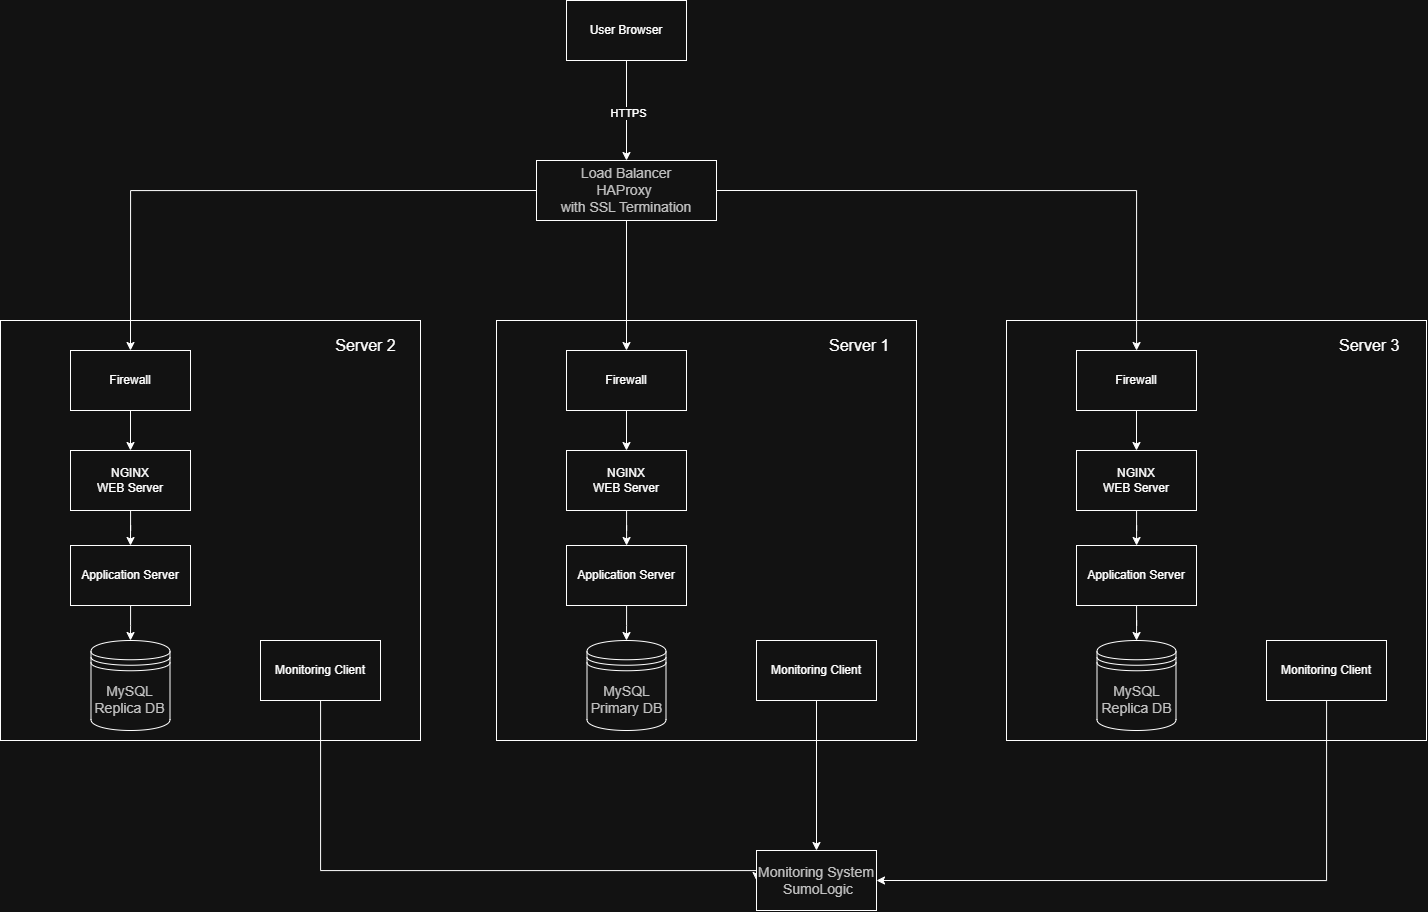

The diagram above was exported from draw.io. Its source (the exported page's mxGraphModel, read from the mxfile embedded in the PNG):
<mxGraphModel dx="1603" dy="865" grid="1" gridSize="10" guides="1" tooltips="1" connect="1" arrows="1" fold="1" page="1" pageScale="1" pageWidth="827" pageHeight="1169" math="0" shadow="0">
  <root>
    <mxCell id="0" />
    <mxCell id="1" parent="0" />
    <mxCell id="K9GgBBJkzygrOswmrISF-12" value="" style="whiteSpace=wrap;html=1;aspect=fixed;" vertex="1" parent="1">
      <mxGeometry x="1210" y="320" width="420" height="420" as="geometry" />
    </mxCell>
    <mxCell id="K9GgBBJkzygrOswmrISF-19" value="" style="whiteSpace=wrap;html=1;aspect=fixed;" vertex="1" parent="1">
      <mxGeometry x="204" y="320" width="420" height="420" as="geometry" />
    </mxCell>
    <mxCell id="K9GgBBJkzygrOswmrISF-7" value="" style="whiteSpace=wrap;html=1;aspect=fixed;" vertex="1" parent="1">
      <mxGeometry x="700" y="320" width="420" height="420" as="geometry" />
    </mxCell>
    <mxCell id="K9GgBBJkzygrOswmrISF-10" style="edgeStyle=orthogonalEdgeStyle;rounded=0;orthogonalLoop=1;jettySize=auto;html=1;exitX=0.5;exitY=1;exitDx=0;exitDy=0;" edge="1" parent="1" source="K9GgBBJkzygrOswmrISF-1" target="K9GgBBJkzygrOswmrISF-9">
      <mxGeometry relative="1" as="geometry" />
    </mxCell>
    <mxCell id="K9GgBBJkzygrOswmrISF-11" value="HTTPS" style="edgeLabel;html=1;align=center;verticalAlign=middle;resizable=0;points=[];" vertex="1" connectable="0" parent="K9GgBBJkzygrOswmrISF-10">
      <mxGeometry x="0.0333" y="1" relative="1" as="geometry">
        <mxPoint as="offset" />
      </mxGeometry>
    </mxCell>
    <mxCell id="K9GgBBJkzygrOswmrISF-1" value="User Browser" style="rounded=0;whiteSpace=wrap;html=1;" vertex="1" parent="1">
      <mxGeometry x="770" width="120" height="60" as="geometry" />
    </mxCell>
    <mxCell id="K9GgBBJkzygrOswmrISF-33" style="edgeStyle=orthogonalEdgeStyle;rounded=0;orthogonalLoop=1;jettySize=auto;html=1;" edge="1" parent="1" source="K9GgBBJkzygrOswmrISF-2" target="K9GgBBJkzygrOswmrISF-3">
      <mxGeometry relative="1" as="geometry" />
    </mxCell>
    <mxCell id="K9GgBBJkzygrOswmrISF-2" value="Firewall" style="whiteSpace=wrap;html=1;" vertex="1" parent="1">
      <mxGeometry x="770" y="350" width="120" height="60" as="geometry" />
    </mxCell>
    <mxCell id="K9GgBBJkzygrOswmrISF-34" style="edgeStyle=orthogonalEdgeStyle;rounded=0;orthogonalLoop=1;jettySize=auto;html=1;" edge="1" parent="1" source="K9GgBBJkzygrOswmrISF-3" target="K9GgBBJkzygrOswmrISF-4">
      <mxGeometry relative="1" as="geometry" />
    </mxCell>
    <mxCell id="K9GgBBJkzygrOswmrISF-3" value="NGINX&lt;div&gt;WEB Server&lt;/div&gt;" style="whiteSpace=wrap;html=1;" vertex="1" parent="1">
      <mxGeometry x="770" y="450" width="120" height="60" as="geometry" />
    </mxCell>
    <mxCell id="K9GgBBJkzygrOswmrISF-35" style="edgeStyle=orthogonalEdgeStyle;rounded=0;orthogonalLoop=1;jettySize=auto;html=1;" edge="1" parent="1" source="K9GgBBJkzygrOswmrISF-4">
      <mxGeometry relative="1" as="geometry">
        <mxPoint x="829.9999999999998" y="640" as="targetPoint" />
      </mxGeometry>
    </mxCell>
    <mxCell id="K9GgBBJkzygrOswmrISF-4" value="Application Server" style="whiteSpace=wrap;html=1;" vertex="1" parent="1">
      <mxGeometry x="770" y="545" width="120" height="60" as="geometry" />
    </mxCell>
    <mxCell id="K9GgBBJkzygrOswmrISF-38" style="edgeStyle=orthogonalEdgeStyle;rounded=0;orthogonalLoop=1;jettySize=auto;html=1;entryX=0.5;entryY=0;entryDx=0;entryDy=0;" edge="1" parent="1" source="K9GgBBJkzygrOswmrISF-5" target="K9GgBBJkzygrOswmrISF-36">
      <mxGeometry relative="1" as="geometry" />
    </mxCell>
    <mxCell id="K9GgBBJkzygrOswmrISF-5" value="Monitoring Client" style="whiteSpace=wrap;html=1;" vertex="1" parent="1">
      <mxGeometry x="960" y="640" width="120" height="60" as="geometry" />
    </mxCell>
    <mxCell id="K9GgBBJkzygrOswmrISF-8" value="&lt;font style=&quot;font-size: 16px;&quot;&gt;Server 1&amp;nbsp;&lt;/font&gt;" style="text;html=1;align=center;verticalAlign=middle;resizable=0;points=[];autosize=1;strokeColor=none;fillColor=none;" vertex="1" parent="1">
      <mxGeometry x="1020" y="330" width="90" height="30" as="geometry" />
    </mxCell>
    <mxCell id="K9GgBBJkzygrOswmrISF-27" style="edgeStyle=orthogonalEdgeStyle;rounded=0;orthogonalLoop=1;jettySize=auto;html=1;exitX=0.5;exitY=1;exitDx=0;exitDy=0;" edge="1" parent="1" source="K9GgBBJkzygrOswmrISF-9" target="K9GgBBJkzygrOswmrISF-2">
      <mxGeometry relative="1" as="geometry" />
    </mxCell>
    <mxCell id="K9GgBBJkzygrOswmrISF-28" style="edgeStyle=orthogonalEdgeStyle;rounded=0;orthogonalLoop=1;jettySize=auto;html=1;exitX=0;exitY=0.5;exitDx=0;exitDy=0;entryX=0.5;entryY=0;entryDx=0;entryDy=0;" edge="1" parent="1" source="K9GgBBJkzygrOswmrISF-9" target="K9GgBBJkzygrOswmrISF-20">
      <mxGeometry relative="1" as="geometry" />
    </mxCell>
    <mxCell id="K9GgBBJkzygrOswmrISF-29" style="edgeStyle=orthogonalEdgeStyle;rounded=0;orthogonalLoop=1;jettySize=auto;html=1;exitX=1;exitY=0.5;exitDx=0;exitDy=0;" edge="1" parent="1" source="K9GgBBJkzygrOswmrISF-9" target="K9GgBBJkzygrOswmrISF-13">
      <mxGeometry relative="1" as="geometry" />
    </mxCell>
    <mxCell id="K9GgBBJkzygrOswmrISF-9" value="&lt;span style=&quot;color: rgb(51, 51, 51); font-family: arial, sans-serif; font-size: 14px; text-wrap-mode: nowrap; background-color: rgb(255, 255, 255);&quot;&gt;Load Balancer&lt;/span&gt;&lt;div&gt;&lt;span style=&quot;color: rgb(51, 51, 51); font-family: arial, sans-serif; font-size: 14px; text-wrap-mode: nowrap; background-color: rgb(255, 255, 255);&quot;&gt;HAProxy&amp;nbsp;&lt;/span&gt;&lt;/div&gt;&lt;div&gt;&lt;span style=&quot;color: rgb(51, 51, 51); font-family: arial, sans-serif; font-size: 14px; text-wrap-mode: nowrap; background-color: rgb(255, 255, 255);&quot;&gt;with SSL Termination&lt;/span&gt;&lt;/div&gt;" style="whiteSpace=wrap;html=1;" vertex="1" parent="1">
      <mxGeometry x="740" y="160" width="180" height="60" as="geometry" />
    </mxCell>
    <mxCell id="K9GgBBJkzygrOswmrISF-43" style="edgeStyle=orthogonalEdgeStyle;rounded=0;orthogonalLoop=1;jettySize=auto;html=1;" edge="1" parent="1" source="K9GgBBJkzygrOswmrISF-13" target="K9GgBBJkzygrOswmrISF-14">
      <mxGeometry relative="1" as="geometry" />
    </mxCell>
    <mxCell id="K9GgBBJkzygrOswmrISF-13" value="Firewall" style="whiteSpace=wrap;html=1;" vertex="1" parent="1">
      <mxGeometry x="1280" y="350" width="120" height="60" as="geometry" />
    </mxCell>
    <mxCell id="K9GgBBJkzygrOswmrISF-44" style="edgeStyle=orthogonalEdgeStyle;rounded=0;orthogonalLoop=1;jettySize=auto;html=1;" edge="1" parent="1" source="K9GgBBJkzygrOswmrISF-14" target="K9GgBBJkzygrOswmrISF-15">
      <mxGeometry relative="1" as="geometry" />
    </mxCell>
    <mxCell id="K9GgBBJkzygrOswmrISF-14" value="NGINX&lt;div&gt;WEB Server&lt;/div&gt;" style="whiteSpace=wrap;html=1;" vertex="1" parent="1">
      <mxGeometry x="1280" y="450" width="120" height="60" as="geometry" />
    </mxCell>
    <mxCell id="K9GgBBJkzygrOswmrISF-45" style="edgeStyle=orthogonalEdgeStyle;rounded=0;orthogonalLoop=1;jettySize=auto;html=1;" edge="1" parent="1" source="K9GgBBJkzygrOswmrISF-15" target="K9GgBBJkzygrOswmrISF-41">
      <mxGeometry relative="1" as="geometry" />
    </mxCell>
    <mxCell id="K9GgBBJkzygrOswmrISF-15" value="Application Server" style="whiteSpace=wrap;html=1;" vertex="1" parent="1">
      <mxGeometry x="1280" y="545" width="120" height="60" as="geometry" />
    </mxCell>
    <mxCell id="K9GgBBJkzygrOswmrISF-39" style="edgeStyle=orthogonalEdgeStyle;rounded=0;orthogonalLoop=1;jettySize=auto;html=1;entryX=1;entryY=0.5;entryDx=0;entryDy=0;" edge="1" parent="1" source="K9GgBBJkzygrOswmrISF-16" target="K9GgBBJkzygrOswmrISF-36">
      <mxGeometry relative="1" as="geometry">
        <Array as="points">
          <mxPoint x="1530" y="880" />
        </Array>
      </mxGeometry>
    </mxCell>
    <mxCell id="K9GgBBJkzygrOswmrISF-16" value="Monitoring Client" style="whiteSpace=wrap;html=1;" vertex="1" parent="1">
      <mxGeometry x="1470" y="640" width="120" height="60" as="geometry" />
    </mxCell>
    <mxCell id="K9GgBBJkzygrOswmrISF-18" value="&lt;font style=&quot;font-size: 16px;&quot;&gt;Server 3&amp;nbsp;&lt;/font&gt;" style="text;html=1;align=center;verticalAlign=middle;resizable=0;points=[];autosize=1;strokeColor=none;fillColor=none;" vertex="1" parent="1">
      <mxGeometry x="1530" y="330" width="90" height="30" as="geometry" />
    </mxCell>
    <mxCell id="K9GgBBJkzygrOswmrISF-30" style="edgeStyle=orthogonalEdgeStyle;rounded=0;orthogonalLoop=1;jettySize=auto;html=1;exitX=0.5;exitY=1;exitDx=0;exitDy=0;entryX=0.5;entryY=0;entryDx=0;entryDy=0;" edge="1" parent="1" source="K9GgBBJkzygrOswmrISF-20" target="K9GgBBJkzygrOswmrISF-21">
      <mxGeometry relative="1" as="geometry" />
    </mxCell>
    <mxCell id="K9GgBBJkzygrOswmrISF-20" value="Firewall" style="whiteSpace=wrap;html=1;" vertex="1" parent="1">
      <mxGeometry x="274" y="350" width="120" height="60" as="geometry" />
    </mxCell>
    <mxCell id="K9GgBBJkzygrOswmrISF-31" style="edgeStyle=orthogonalEdgeStyle;rounded=0;orthogonalLoop=1;jettySize=auto;html=1;entryX=0.5;entryY=0;entryDx=0;entryDy=0;" edge="1" parent="1" source="K9GgBBJkzygrOswmrISF-21" target="K9GgBBJkzygrOswmrISF-22">
      <mxGeometry relative="1" as="geometry" />
    </mxCell>
    <mxCell id="K9GgBBJkzygrOswmrISF-21" value="NGINX&lt;div&gt;WEB Server&lt;/div&gt;" style="whiteSpace=wrap;html=1;" vertex="1" parent="1">
      <mxGeometry x="274" y="450" width="120" height="60" as="geometry" />
    </mxCell>
    <mxCell id="K9GgBBJkzygrOswmrISF-32" style="edgeStyle=orthogonalEdgeStyle;rounded=0;orthogonalLoop=1;jettySize=auto;html=1;" edge="1" parent="1" source="K9GgBBJkzygrOswmrISF-22">
      <mxGeometry relative="1" as="geometry">
        <mxPoint x="333.9999999999998" y="640" as="targetPoint" />
      </mxGeometry>
    </mxCell>
    <mxCell id="K9GgBBJkzygrOswmrISF-22" value="Application Server" style="whiteSpace=wrap;html=1;" vertex="1" parent="1">
      <mxGeometry x="274" y="545" width="120" height="60" as="geometry" />
    </mxCell>
    <mxCell id="K9GgBBJkzygrOswmrISF-37" style="edgeStyle=orthogonalEdgeStyle;rounded=0;orthogonalLoop=1;jettySize=auto;html=1;entryX=0;entryY=0.5;entryDx=0;entryDy=0;" edge="1" parent="1" source="K9GgBBJkzygrOswmrISF-23" target="K9GgBBJkzygrOswmrISF-36">
      <mxGeometry relative="1" as="geometry">
        <Array as="points">
          <mxPoint x="524" y="870" />
        </Array>
      </mxGeometry>
    </mxCell>
    <mxCell id="K9GgBBJkzygrOswmrISF-23" value="Monitoring Client" style="whiteSpace=wrap;html=1;" vertex="1" parent="1">
      <mxGeometry x="464" y="640" width="120" height="60" as="geometry" />
    </mxCell>
    <mxCell id="K9GgBBJkzygrOswmrISF-25" value="&lt;font style=&quot;font-size: 16px;&quot;&gt;Server 2&lt;/font&gt;" style="text;html=1;align=center;verticalAlign=middle;resizable=0;points=[];autosize=1;strokeColor=none;fillColor=none;" vertex="1" parent="1">
      <mxGeometry x="529" y="330" width="80" height="30" as="geometry" />
    </mxCell>
    <mxCell id="K9GgBBJkzygrOswmrISF-36" value="&lt;span style=&quot;color: rgb(51, 51, 51); font-family: arial, sans-serif; font-size: 14px; text-wrap-mode: nowrap; background-color: rgb(255, 255, 255);&quot;&gt;Monitoring&amp;nbsp;&lt;/span&gt;&lt;span style=&quot;background-color: light-dark(rgb(255, 255, 255), rgb(18, 18, 18)); color: light-dark(rgb(51, 51, 51), rgb(193, 193, 193)); font-family: arial, sans-serif; font-size: 14px; text-wrap-mode: nowrap;&quot;&gt;System&lt;/span&gt;&lt;div&gt;&lt;span style=&quot;background-color: light-dark(rgb(255, 255, 255), rgb(18, 18, 18)); color: light-dark(rgb(51, 51, 51), rgb(193, 193, 193)); font-family: arial, sans-serif; font-size: 14px; text-wrap-mode: nowrap;&quot;&gt;&amp;nbsp;SumoLogic&lt;/span&gt;&lt;/div&gt;" style="whiteSpace=wrap;html=1;" vertex="1" parent="1">
      <mxGeometry x="960" y="850" width="120" height="60" as="geometry" />
    </mxCell>
    <mxCell id="K9GgBBJkzygrOswmrISF-40" value="&lt;span style=&quot;text-wrap-mode: nowrap; color: rgb(51, 51, 51); font-family: arial, sans-serif; font-size: 14px; background-color: rgb(255, 255, 255);&quot;&gt;MySQL&lt;/span&gt;&lt;div&gt;&lt;span style=&quot;color: rgb(51, 51, 51); font-family: arial, sans-serif; font-size: 14px; text-wrap-mode: nowrap; background-color: rgb(255, 255, 255);&quot;&gt;Replica DB&lt;/span&gt;&lt;/div&gt;" style="shape=datastore;whiteSpace=wrap;html=1;" vertex="1" parent="1">
      <mxGeometry x="294.5" y="640" width="79" height="90" as="geometry" />
    </mxCell>
    <mxCell id="K9GgBBJkzygrOswmrISF-41" value="&lt;span style=&quot;text-wrap-mode: nowrap; color: rgb(51, 51, 51); font-family: arial, sans-serif; font-size: 14px; background-color: rgb(255, 255, 255);&quot;&gt;MySQL&lt;/span&gt;&lt;div&gt;&lt;span style=&quot;color: rgb(51, 51, 51); font-family: arial, sans-serif; font-size: 14px; text-wrap-mode: nowrap; background-color: rgb(255, 255, 255);&quot;&gt;Replica DB&lt;/span&gt;&lt;/div&gt;" style="shape=datastore;whiteSpace=wrap;html=1;" vertex="1" parent="1">
      <mxGeometry x="1300.5" y="640" width="79" height="90" as="geometry" />
    </mxCell>
    <mxCell id="K9GgBBJkzygrOswmrISF-42" value="&lt;span style=&quot;text-wrap-mode: nowrap; color: rgb(51, 51, 51); font-family: arial, sans-serif; font-size: 14px; background-color: rgb(255, 255, 255);&quot;&gt;MySQL&lt;/span&gt;&lt;div&gt;&lt;span style=&quot;color: rgb(51, 51, 51); font-family: arial, sans-serif; font-size: 14px; text-wrap-mode: nowrap; background-color: rgb(255, 255, 255);&quot;&gt;Primary DB&lt;/span&gt;&lt;/div&gt;" style="shape=datastore;whiteSpace=wrap;html=1;" vertex="1" parent="1">
      <mxGeometry x="790.5" y="640" width="79" height="90" as="geometry" />
    </mxCell>
  </root>
</mxGraphModel>